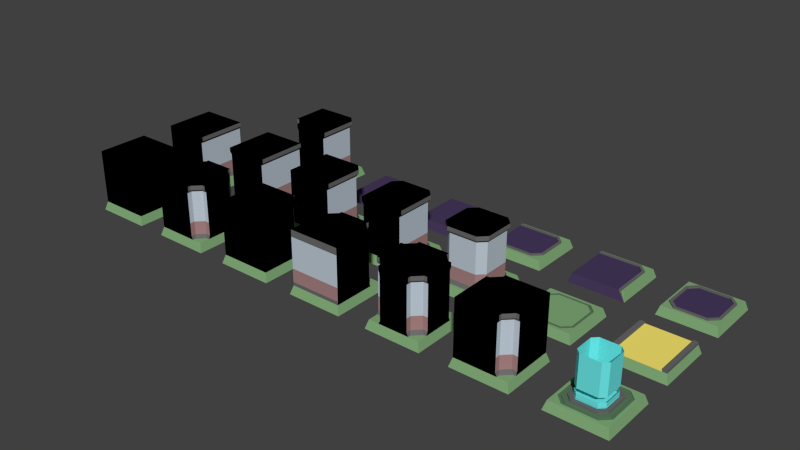 # Source: tiles.blend  (saved by Blender 4.2.66; exported with 4.5.12 LTS)
import bpy
from mathutils import Matrix  # noqa: F401  (used for matrix-valued properties, if any)

bpy.ops.wm.read_factory_settings(use_empty=True)
scene = bpy.context.scene
scene.name = 'Scene'

# ---- collections
col_collection_1 = bpy.data.collections.new('Collection 1'); scene.collection.children.link(col_collection_1)

# ---- materials (node trees are filled in below, after node groups)
mat_floor = bpy.data.materials.new('floor')
mat_floor.alpha_threshold = 0.0
mat_floor.use_transparent_shadow = False
mat_floor.diffuse_color = (0.2262, 0.4109, 0.1913, 1.0)
mat_floor.roughness = 0.5
mat_floor.line_color = (0.0, 0.0, 0.0, 1.0)
mat_floormark = bpy.data.materials.new('floormark')
mat_floormark.alpha_threshold = 0.0
mat_floormark.use_transparent_shadow = False
mat_floormark.diffuse_color = (0.107, 0.1946, 0.1095, 1.0)
mat_floormark.roughness = 0.5
mat_wallgray = bpy.data.materials.new('wallGray')
mat_wallgray.alpha_threshold = 0.0
mat_wallgray.use_transparent_shadow = False
mat_wallgray.diffuse_color = (0.1424, 0.1424, 0.1424, 1.0)
mat_wallgray.roughness = 0.5
mat_teleport = bpy.data.materials.new('Teleport')
mat_teleport.alpha_threshold = 0.0
mat_teleport.use_transparent_shadow = False
mat_teleport.diffuse_color = (0.15, 0.8, 0.8, 1.0)
mat_teleport.roughness = 0.5
mat_teleport.specular_intensity = 0.0
mat_tllight1 = bpy.data.materials.new('TlLight1')
mat_tllight1.alpha_threshold = 0.0
mat_tllight1.use_transparent_shadow = False
mat_tllight1.diffuse_color = (0.15, 0.8, 0.8, 1.0)
mat_tllight1.roughness = 0.5
mat_tllight1.specular_intensity = 0.0
mat_tllight2 = bpy.data.materials.new('TlLight2')
mat_tllight2.alpha_threshold = 0.0
mat_tllight2.use_transparent_shadow = False
mat_tllight2.diffuse_color = (0.15, 0.8, 0.8, 1.0)
mat_tllight2.roughness = 0.5
mat_tllight2.specular_intensity = 0.0
mat_tllight3 = bpy.data.materials.new('TlLight3')
mat_tllight3.alpha_threshold = 0.0
mat_tllight3.use_transparent_shadow = False
mat_tllight3.diffuse_color = (0.15, 0.8, 0.8, 1.0)
mat_tllight3.roughness = 0.5
mat_tllight3.specular_intensity = 0.0
mat_slowgrid = bpy.data.materials.new('slowGrid')
mat_slowgrid.alpha_threshold = 0.0
mat_slowgrid.use_transparent_shadow = False
mat_slowgrid.diffuse_color = (0.0631, 0.04137, 0.1065, 1.0)
mat_slowgrid.roughness = 0.5
mat_tash = bpy.data.materials.new('Tash')
mat_tash.alpha_threshold = 0.0
mat_tash.use_transparent_shadow = False
mat_tash.diffuse_color = (1.0, 0.834, 0.1625, 1.0)
mat_tash.roughness = 0.5
mat_wallpink = bpy.data.materials.new('wallPink')
mat_wallpink.alpha_threshold = 0.0
mat_wallpink.use_transparent_shadow = False
mat_wallpink.diffuse_color = (0.3844, 0.2189, 0.2189, 1.0)
mat_wallpink.roughness = 0.5
mat_wallwhite = bpy.data.materials.new('wallwhite')
mat_wallwhite.alpha_threshold = 0.0
mat_wallwhite.use_transparent_shadow = False
mat_wallwhite.diffuse_color = (0.5128, 0.5852, 0.6619, 1.0)
mat_wallwhite.roughness = 0.5
mat_wallblack = bpy.data.materials.new('wallBlack')
mat_wallblack.alpha_threshold = 0.0
mat_wallblack.use_transparent_shadow = False
mat_wallblack.diffuse_color = (0.0, 0.0, 0.0, 1.0)
mat_wallblack.specular_color = (0.0, 0.0, 0.0)
mat_wallblack.roughness = 0.5
mat_wallblack.specular_intensity = 0.0

# ---- material node trees

# ---- world
world_world = bpy.data.worlds.new('World'); scene.world = world_world
world_world.color = (0.05088, 0.05088, 0.05088)
world_world.use_sun_shadow = False
world_world.sun_shadow_jitter_overblur = 0.0
world_world.cycles.sampling_method = 'MANUAL'
world_world.cycles.sample_map_resolution = 256

# ---- meshes
me_cube_023 = bpy.data.meshes.new('Cube.023')
me_cube_023.from_pydata([(3.3, 3.3, -1.0), (3.3, -3.3, -1.0), (-3.3, -3.3, -1.0), (-3.3, 3.3, -1.0), (-3.0, -3.0, 0.0), (-3.0, 3.0, 0.0), (1.8, 2.7, 0.0), (2.7, 1.8, 0.0), (3.0, 3.0, 0.0), (2.7, -1.8, 0.0), (1.8, -2.7, 0.0), (3.0, -3.0, 0.0), (-2.7, 1.8, 0.0), (-1.8, 2.7, 0.0), (-1.8, -2.7, 0.0), (-2.7, -1.8, 0.0), (-2.43, -1.62, 0.0), (-1.62, -2.43, 0.0), (-1.62, 2.43, 0.0), (-2.43, 1.62, 0.0), (1.62, -2.43, 0.0), (2.43, -1.62, 0.0), (2.43, 1.62, 0.0), (1.62, 2.43, 0.0), (1.8, 2.7, -0.1), (2.7, 1.8, -0.1), (2.7, -1.8, -0.1), (1.8, -2.7, -0.1), (-2.7, 1.8, -0.1), (-1.8, 2.7, -0.1), (-1.8, -2.7, -0.1), (-2.7, -1.8, -0.1), (1.62, -2.43, -0.1), (2.43, 1.62, -0.1), (-2.43, -1.62, -0.1), (1.62, 2.43, -0.1), (-2.43, 1.62, -0.1), (-1.62, -2.43, -0.1), (-1.62, 2.43, -0.1), (2.43, -1.62, -0.1), (1.34, 2.01, 0.0), (1.34, -2.01, 0.0), (-2.01, 1.34, 0.0), (-2.01, -1.34, 0.0), (-1.34, 2.01, 0.0), (-1.34, -2.01, 0.0), (2.01, 1.34, 0.0), (2.01, -1.34, 0.0), (1.34, 2.01, 0.2), (1.34, -2.01, 0.2), (-2.01, 1.34, 0.2), (-2.01, -1.34, 0.2), (-1.34, 2.01, 0.2), (-1.34, -2.01, 0.2), (2.01, 1.34, 0.2), (2.01, -1.34, 0.2), (1.072, 1.608, 0.2), (1.072, -1.608, 0.2), (-1.608, 1.072, 0.2), (-1.608, -1.072, 0.2), (-1.072, 1.608, 0.2), (-1.072, -1.608, 0.2), (1.608, 1.072, 0.2), (1.608, -1.072, 0.2), (1.072, 1.608, 0.3), (1.072, -1.608, 0.3), (-1.608, 1.072, 0.3), (-1.608, -1.072, 0.3), (-1.072, 1.608, 0.3), (-1.072, -1.608, 0.3), (1.608, 1.072, 0.3), (1.608, -1.072, 0.3), (1.072, 1.608, 4.8), (1.072, -1.608, 4.8), (-1.608, 1.072, 4.8), (-1.608, -1.072, 4.8), (-1.072, 1.608, 4.8), (-1.072, -1.608, 4.8), (1.608, 1.072, 4.8), (1.608, -1.072, 4.8), (1.608, -1.072, 1.8), (1.608, -1.072, 3.3), (1.072, -1.608, 3.3), (1.072, -1.608, 1.8), (-1.072, -1.608, 1.8), (-1.072, -1.608, 3.3), (-1.608, -1.072, 3.3), (-1.608, -1.072, 1.8), (-1.072, 1.608, 1.8), (-1.072, 1.608, 3.3), (1.072, 1.608, 3.3), (1.072, 1.608, 1.8), (1.608, 1.072, 3.3), (1.608, 1.072, 1.8), (-1.608, 1.072, 1.8), (-1.608, 1.072, 3.3), (1.072, -1.608, 1.3), (1.072, -1.608, 0.8), (-1.608, -1.072, 1.3), (-1.608, -1.072, 0.8), (1.072, 1.608, 1.3), (1.072, 1.608, 0.8), (1.608, 1.072, 1.3), (1.608, 1.072, 0.8), (1.608, -1.072, 0.8), (1.608, -1.072, 1.3), (-1.072, -1.608, 0.8), (-1.072, -1.608, 1.3), (-1.072, 1.608, 0.8), (-1.072, 1.608, 1.3), (-1.608, 1.072, 0.8), (-1.608, 1.072, 1.3)], [], [(15, 14, 30, 31), (2, 4, 5, 3), (6, 13, 29, 24), (13, 12, 28, 29), (17, 20, 41, 45), (0, 8, 11, 1), (21, 22, 46, 47), (6, 7, 8), (9, 10, 11), (12, 15, 31, 28), (18, 19, 42, 44), (16, 19, 36, 34), (9, 7, 25, 26), (19, 18, 38, 36), (10, 9, 26, 27), (1, 11, 4, 2), (8, 0, 3, 5), (5, 4, 15, 12), (8, 5, 13, 6), (4, 11, 10, 14), (12, 13, 5), (14, 15, 4), (11, 8, 7, 9), (31, 30, 37, 34), (30, 27, 32, 37), (25, 24, 35, 33), (27, 26, 39, 32), (28, 31, 34, 36), (24, 29, 38, 35), (29, 28, 36, 38), (26, 25, 33, 39), (21, 20, 32, 39), (20, 17, 37, 32), (7, 6, 24, 25), (18, 23, 35, 38), (23, 22, 33, 35), (22, 21, 39, 33), (17, 16, 34, 37), (14, 10, 27, 30), (41, 47, 55, 49), (42, 43, 51, 50), (45, 41, 49, 53), (22, 23, 40, 46), (19, 16, 43, 42), (20, 21, 47, 41), (16, 17, 45, 43), (23, 18, 44, 40), (55, 54, 62, 63), (52, 50, 58, 60), (54, 48, 56, 62), (43, 45, 53, 51), (40, 44, 52, 48), (46, 40, 48, 54), (44, 42, 50, 52), (47, 46, 54, 55), (56, 57, 63, 62), (58, 59, 61, 60), (60, 61, 57, 56), (53, 49, 57, 61), (50, 51, 59, 58), (49, 55, 63, 57), (51, 53, 61, 59), (48, 52, 60, 56), (67, 69, 106, 99), (65, 71, 104, 97), (64, 68, 108, 101), (82, 81, 79, 73), (86, 85, 77, 75), (90, 89, 76, 72), (92, 90, 72, 78), (89, 95, 74, 76), (81, 92, 78, 79), (85, 82, 73, 77), (95, 86, 75, 74), (111, 98, 87, 94), (94, 87, 86, 95), (107, 96, 83, 84), (84, 83, 82, 85), (105, 102, 93, 80), (80, 93, 92, 81), (109, 111, 94, 88), (88, 94, 95, 89), (102, 100, 91, 93), (93, 91, 90, 92), (100, 109, 88, 91), (91, 88, 89, 90), (98, 107, 84, 87), (87, 84, 85, 86), (96, 105, 80, 83), (83, 80, 81, 82), (70, 64, 101, 103), (68, 66, 110, 108), (71, 70, 103, 104), (69, 65, 97, 106), (66, 67, 99, 110)])
me_cube_023.polygons.foreach_set('material_index', [1, 0, 1, 1, 1, 0, 1, 0, 0, 1, 1, 1, 1, 1, 1, 0, 0, 0, 0, 0, 0, 0, 0, 1, 1, 1, 1, 1, 1, 1, 1, 1, 1, 1, 1, 1, 1, 1, 1, 2, 2, 2, 1, 1, 1, 1, 1, 2, 2, 2, 2, 2, 2, 2, 2, 3, 3, 3, 2, 2, 2, 2, 2, 4, 4, 4, 6, 6, 6, 6, 6, 6, 6, 6, 4, 5, 4, 5, 4, 5, 4, 5, 4, 5, 4, 5, 4, 5, 4, 5, 4, 4, 4, 4, 4])
me_cube_023.materials.append(mat_floor)
me_cube_023.materials.append(mat_floormark)
me_cube_023.materials.append(mat_wallgray)
me_cube_023.materials.append(mat_teleport)
me_cube_023.materials.append(mat_tllight1)
me_cube_023.materials.append(mat_tllight2)
me_cube_023.materials.append(mat_tllight3)
me_cube_023.use_remesh_preserve_volume = False
me_cube_023.use_remesh_preserve_attributes = False
me_cube_023.use_mirror_vertex_groups = False
me_cube_023.update()
me_cube_022 = bpy.data.meshes.new('Cube.022')
me_cube_022.from_pydata([(3.3, 3.3, -1.0), (3.3, -3.3, -1.0), (-3.3, 3.3, -1.0), (-3.0, 3.0, 0.0), (3.0, 3.0, 0.0), (3.0, -3.0, 0.0), (-3.0, -3.0, 0.0), (-3.3, -3.3, -1.0)], [], [(1, 5, 6, 7), (6, 3, 2, 7), (4, 0, 2, 3), (0, 4, 5, 1), (3, 6, 5, 4)])
me_cube_022.materials.append(mat_slowgrid)
me_cube_022.use_remesh_preserve_volume = False
me_cube_022.use_remesh_preserve_attributes = False
me_cube_022.use_mirror_vertex_groups = False
me_cube_022.update()
me_cube_021 = bpy.data.meshes.new('Cube.021')
me_cube_021.from_pydata([(3.3, 3.3, -1.0), (3.3, -3.3, -1.0), (-3.3, 3.3, -1.0), (-3.0, 3.0, 0.0), (3.0, 3.0, 0.0), (3.0, -3.0, 0.0), (-3.0, -3.0, 0.0), (-3.3, -3.3, -1.0), (3.0, 2.7, 0.0), (3.0, 2.43, 0.0), (3.0, 2.7, 0.15), (3.0, 2.43, 0.15), (2.7, 3.0, 0.0), (2.43, 3.0, 0.0), (2.7, 3.0, 0.15), (2.43, 3.0, 0.15)], [], [(13, 12, 0), (8, 0, 4), (0, 12, 4), (1, 5, 6, 7), (6, 3, 2, 7), (9, 8, 10, 11), (12, 13, 15, 14), (8, 9, 0), (0, 9, 5, 1), (0, 2, 3, 13), (4, 12, 8), (8, 12, 14, 10), (10, 14, 15, 11), (11, 15, 13, 9), (9, 13, 3, 5), (3, 6, 5)])
me_cube_021.polygons.foreach_set('material_index', [2, 0, 0, 1, 1, 2, 2, 2, 1, 1, 0, 2, 2, 2, 1, 1])
me_cube_021.materials.append(mat_floor)
me_cube_021.materials.append(mat_slowgrid)
me_cube_021.materials.append(mat_wallgray)
me_cube_021.use_remesh_preserve_volume = False
me_cube_021.use_remesh_preserve_attributes = False
me_cube_021.use_mirror_vertex_groups = False
me_cube_021.update()
me_cube_020 = bpy.data.meshes.new('Cube.020')
me_cube_020.from_pydata([(3.3, 3.3, -1.0), (3.3, -3.3, -1.0), (-3.3, 3.3, -1.0), (-3.0, 3.0, 0.0), (1.8, 2.7, 0.0), (2.7, 1.8, 0.0), (3.0, 3.0, 0.0), (2.7, -3.0, 0.0), (3.0, -3.0, 0.0), (-3.0, 2.7, 0.0), (-3.0, 2.43, 0.0), (2.43, -3.0, 0.0), (2.43, 1.62, 0.0), (1.62, 2.43, 0.0), (1.8, 2.7, 0.15), (2.7, 1.8, 0.15), (2.7, -3.0, 0.15), (-3.0, 2.7, 0.15), (2.43, 1.62, 0.15), (1.62, 2.43, 0.15), (-3.0, -3.0, 0.0), (-3.0, 2.43, 0.15), (2.43, -3.0, 0.15), (-3.3, -3.3, -1.0)], [], [(4, 9, 17, 14), (0, 6, 8, 1), (4, 5, 6), (7, 5, 15, 16), (6, 0, 2, 3), (6, 3, 9, 4), (8, 6, 5, 7), (15, 14, 19, 18), (14, 17, 21, 19), (16, 15, 18, 22), (5, 4, 14, 15), (10, 13, 19, 21), (13, 12, 18, 19), (12, 11, 22, 18), (10, 11, 12, 13), (11, 10, 20), (7, 16, 22, 11), (10, 21, 17, 9), (3, 2, 9), (9, 2, 10), (8, 7, 1), (7, 11, 1), (20, 10, 2, 23), (20, 23, 1, 11)])
me_cube_020.polygons.foreach_set('material_index', [2, 0, 0, 2, 0, 0, 0, 2, 2, 2, 2, 2, 2, 2, 1, 1, 2, 2, 0, 2, 0, 2, 1, 1])
me_cube_020.materials.append(mat_floor)
me_cube_020.materials.append(mat_slowgrid)
me_cube_020.materials.append(mat_wallgray)
me_cube_020.use_remesh_preserve_volume = False
me_cube_020.use_remesh_preserve_attributes = False
me_cube_020.use_mirror_vertex_groups = False
me_cube_020.update()
me_cube_017 = bpy.data.meshes.new('Cube.017')
me_cube_017.from_pydata([(3.3, 3.3, -1.0), (3.3, -3.3, -1.0), (-3.3, -3.3, -1.0), (-3.3, 3.3, -1.0), (-3.0, -3.0, 0.0), (-3.0, 3.0, 0.0), (1.8, 2.7, 0.0), (2.7, 1.8, 0.0), (3.0, 3.0, 0.0), (2.7, -1.8, 0.0), (1.8, -2.7, 0.0), (3.0, -3.0, 0.0), (-2.7, 1.8, 0.0), (-1.8, 2.7, 0.0), (-1.8, -2.7, 0.0), (-2.7, -1.8, 0.0), (-2.43, -1.62, 0.0), (-1.62, -2.43, 0.0), (-1.62, 2.43, 0.0), (-2.43, 1.62, 0.0), (1.62, -2.43, 0.0), (2.43, -1.62, 0.0), (2.43, 1.62, 0.0), (1.62, 2.43, 0.0), (1.8, 2.7, 0.15), (2.7, 1.8, 0.15), (2.7, -1.8, 0.15), (1.8, -2.7, 0.15), (-2.7, 1.8, 0.15), (-1.8, 2.7, 0.15), (-1.8, -2.7, 0.15), (-2.7, -1.8, 0.15), (1.62, -2.43, 0.15), (2.43, 1.62, 0.15), (-2.43, -1.62, 0.15), (1.62, 2.43, 0.15), (-2.43, 1.62, 0.15), (-1.62, -2.43, 0.15), (-1.62, 2.43, 0.15), (2.43, -1.62, 0.15)], [], [(15, 14, 30, 31), (2, 4, 5, 3), (6, 13, 29, 24), (13, 12, 28, 29), (23, 20, 21, 22), (0, 8, 11, 1), (19, 16, 17, 18), (6, 7, 8), (9, 10, 11), (12, 15, 31, 28), (18, 17, 20, 23), (16, 19, 36, 34), (9, 7, 25, 26), (19, 18, 38, 36), (10, 9, 26, 27), (1, 11, 4, 2), (8, 0, 3, 5), (5, 4, 15, 12), (8, 5, 13, 6), (4, 11, 10, 14), (12, 13, 5), (14, 15, 4), (11, 8, 7, 9), (31, 30, 37, 34), (30, 27, 32, 37), (25, 24, 35, 33), (27, 26, 39, 32), (28, 31, 34, 36), (24, 29, 38, 35), (29, 28, 36, 38), (26, 25, 33, 39), (21, 20, 32, 39), (20, 17, 37, 32), (7, 6, 24, 25), (18, 23, 35, 38), (23, 22, 33, 35), (22, 21, 39, 33), (17, 16, 34, 37), (14, 10, 27, 30)])
me_cube_017.polygons.foreach_set('material_index', [2, 0, 2, 2, 1, 0, 1, 0, 0, 2, 1, 2, 2, 2, 2, 0, 0, 0, 0, 0, 0, 0, 0, 2, 2, 2, 2, 2, 2, 2, 2, 2, 2, 2, 2, 2, 2, 2, 2])
me_cube_017.materials.append(mat_floor)
me_cube_017.materials.append(mat_slowgrid)
me_cube_017.materials.append(mat_wallgray)
me_cube_017.use_remesh_preserve_volume = False
me_cube_017.use_remesh_preserve_attributes = False
me_cube_017.use_mirror_vertex_groups = False
me_cube_017.update()
me_cube_016 = bpy.data.meshes.new('Cube.016')
me_cube_016.from_pydata([(3.3, 3.3, -1.0), (3.3, -3.3, -1.0), (-3.3, -3.3, -1.0), (-3.3, 3.3, -1.0), (-3.0, -3.0, 0.0), (-3.0, 3.0, 0.0), (1.8, 2.7, 0.0), (2.7, 1.8, 0.0), (3.0, 3.0, 0.0), (2.7, -1.8, 0.0), (1.8, -2.7, 0.0), (3.0, -3.0, 0.0), (-3.0, 2.7, 0.0), (-3.0, -2.7, 0.0), (-3.0, -2.43, 0.0), (-3.0, 2.43, 0.0), (1.62, -2.43, 0.0), (2.43, -1.62, 0.0), (2.43, 1.62, 0.0), (1.62, 2.43, 0.0), (1.8, 2.7, 0.15), (2.7, 1.8, 0.15), (2.7, -1.8, 0.15), (1.8, -2.7, 0.15), (-3.0, 2.7, 0.15), (-3.0, -2.7, 0.15), (1.62, -2.43, 0.15), (2.43, 1.62, 0.15), (1.62, 2.43, 0.15), (-3.0, -2.43, 0.15), (-3.0, 2.43, 0.15), (2.43, -1.62, 0.15)], [], [(6, 12, 24, 20), (19, 16, 17, 18), (0, 8, 11, 1), (6, 7, 8), (9, 10, 11), (15, 14, 16, 19), (9, 7, 21, 22), (10, 9, 22, 23), (1, 11, 4, 2), (8, 0, 3, 5), (8, 5, 12, 6), (4, 11, 10, 13), (11, 8, 7, 9), (25, 23, 26, 29), (21, 20, 28, 27), (23, 22, 31, 26), (20, 24, 30, 28), (29, 14, 13, 25), (22, 21, 27, 31), (17, 16, 26, 31), (16, 14, 29, 26), (7, 6, 20, 21), (15, 19, 28, 30), (19, 18, 27, 28), (18, 17, 31, 27), (15, 30, 24, 12), (13, 10, 23, 25), (4, 13, 2), (13, 14, 2), (5, 3, 12), (12, 3, 15), (15, 3, 2, 14)])
me_cube_016.polygons.foreach_set('material_index', [2, 1, 0, 0, 0, 1, 2, 2, 0, 0, 0, 0, 0, 2, 2, 2, 2, 2, 2, 2, 2, 2, 2, 2, 2, 2, 2, 0, 2, 0, 2, 1])
me_cube_016.materials.append(mat_floor)
me_cube_016.materials.append(mat_slowgrid)
me_cube_016.materials.append(mat_wallgray)
me_cube_016.use_remesh_preserve_volume = False
me_cube_016.use_remesh_preserve_attributes = False
me_cube_016.use_mirror_vertex_groups = False
me_cube_016.update()
me_cube_015 = bpy.data.meshes.new('Cube.015')
me_cube_015.from_pydata([(-2.48, 3.0, 0.1), (-3.3, -3.3, -1.0), (-3.0, -3.0, 0.0), (-3.0, 3.0, 0.0), (3.0, 3.0, 0.0), (3.0, -3.0, 0.0), (3.3, 3.3, -1.0), (-3.3, 3.3, -1.0), (3.3, -3.3, -1.0), (2.479, 3.0, 0.0), (-2.48, 3.0, 0.0), (2.479, -3.0, 0.0), (-2.48, -3.0, 0.0), (-2.48, -3.0, 0.1), (2.479, 3.0, 0.1), (2.479, -3.0, 0.1), (2.479, -3.0, 0.3), (2.479, 3.0, 0.3), (-2.48, -3.0, 0.3), (-2.48, 3.0, 0.3), (3.0, -3.0, 0.3), (3.0, 3.0, 0.3), (-3.0, -3.0, 0.3), (-3.0, 3.0, 0.3)], [], [(9, 10, 0, 14), (5, 4, 21, 20), (12, 11, 15, 13), (16, 15, 20), (3, 23, 0, 10), (14, 17, 21), (13, 15, 14, 0), (9, 6, 7, 10), (13, 0, 19, 18), (11, 5, 20, 15), (1, 2, 3, 7), (6, 4, 5, 8), (1, 12, 2), (10, 7, 3), (4, 6, 9), (8, 5, 11), (8, 11, 12, 1), (22, 13, 18), (22, 18, 19, 23), (16, 20, 21, 17), (23, 19, 0), (12, 13, 22, 2), (23, 3, 2, 22), (14, 21, 4, 9), (14, 15, 16, 17)])
me_cube_015.polygons.foreach_set('material_index', [2, 1, 2, 1, 1, 1, 2, 0, 1, 1, 0, 0, 0, 0, 0, 0, 0, 1, 1, 1, 1, 1, 1, 1, 1])
me_cube_015.materials.append(mat_floor)
me_cube_015.materials.append(mat_wallgray)
me_cube_015.materials.append(mat_tash)
me_cube_015.use_remesh_preserve_volume = False
me_cube_015.use_remesh_preserve_attributes = False
me_cube_015.use_mirror_vertex_groups = False
me_cube_015.update()
me_cube_014 = bpy.data.meshes.new('Cube.014')
me_cube_014.from_pydata([(3.3, 3.3, -1.0), (3.3, -3.3, -1.0), (-3.3, -3.3, -1.0), (-3.3, 3.3, -1.0), (-3.0, 3.0, 0.0), (3.0, 3.0, 0.0), (3.0, -1.8, 0.0), (1.8, -3.0, 0.0), (3.0, -3.0, 0.0), (-3.0, 1.8, 0.0), (-1.8, 3.0, 0.0), (-3.0, -3.0, 0.0), (-3.0, -3.0, 5.5), (-1.62, 3.0, 5.5), (-3.0, 1.62, 5.5), (1.62, -3.0, 5.5), (3.0, -1.62, 5.5), (3.0, 3.0, 5.5), (-3.0, -3.0, 0.4), (-1.62, 3.0, 0.4), (3.0, -1.62, 0.4), (-3.0, 1.782, 5.8), (-1.782, 3.0, 5.8), (-3.0, -3.0, 5.8), (1.782, -3.0, 6.3), (-3.0, 1.782, 6.3), (-1.782, 3.0, 6.3), (-3.0, -3.0, 6.3), (2.673, -1.782, 6.3), (-1.62, 3.0, 1.93), (3.0, -1.62, 1.93), (-2.43, 1.62, 5.5), (-1.62, 2.43, 5.5), (-1.782, 2.673, 5.8), (1.62, -2.43, 5.5), (2.43, -1.62, 5.5), (2.7, -1.8, 0.0), (-1.8, 2.7, 0.0), (-2.43, 1.62, 1.93), (-3.0, 1.62, 1.93), (-1.62, 2.43, 1.93), (-1.62, 2.43, 0.4), (1.8, -2.7, 0.0), (-2.7, 1.8, 0.0), (1.62, -3.0, 0.4), (1.62, -2.43, 0.4), (3.0, 3.0, 0.4), (-3.0, 1.62, 0.4), (-2.43, 1.62, 0.4), (2.43, -1.62, 0.4), (1.62, -2.43, 1.93), (1.62, -3.0, 1.93), (2.43, -1.62, 1.93), (-3.0, -3.0, 1.93), (3.0, 3.0, 1.93), (3.0, 3.0, 6.3), (3.0, 3.0, 5.8), (-2.673, 1.782, 5.8), (1.782, -3.0, 5.8), (1.782, -2.673, 5.8), (3.0, -1.782, 5.8), (2.673, -1.782, 5.8), (-2.673, 1.782, 6.3), (1.782, -2.673, 6.3), (-1.782, 2.673, 6.3), (3.0, -1.782, 6.3)], [], [(32, 31, 57, 33), (36, 42, 8), (38, 40, 41, 48), (43, 48, 41, 37), (43, 37, 4), (36, 49, 45, 42), (52, 50, 45, 49), (33, 57, 62, 64), (34, 35, 61, 59), (64, 62, 63, 28), (12, 14, 39, 53), (21, 23, 27, 25), (59, 61, 28, 63), (35, 34, 50, 52), (31, 32, 40, 38), (11, 7, 44, 18), (51, 53, 18, 44), (54, 30, 20, 46), (60, 56, 55, 65), (12, 15, 58, 23), (23, 58, 24, 27), (64, 28, 65, 26), (15, 12, 53, 51), (7, 42, 45, 44), (44, 45, 50, 51), (51, 50, 34, 15), (15, 34, 59, 58), (58, 59, 63, 24), (36, 6, 20, 49), (49, 20, 30, 52), (52, 30, 16, 35), (35, 16, 60, 61), (61, 60, 65, 28), (64, 26, 22, 33), (33, 22, 13, 32), (32, 13, 29, 40), (40, 29, 19, 41), (41, 19, 10, 37), (43, 9, 47, 48), (48, 47, 39, 38), (38, 39, 14, 31), (31, 14, 21, 57), (57, 21, 25, 62), (2, 11, 9, 3), (14, 12, 23, 21), (37, 10, 4), (43, 4, 9), (42, 7, 8), (36, 8, 6), (8, 7, 1), (53, 39, 47, 18), (2, 1, 7, 11), (8, 1, 6), (65, 55, 26), (4, 10, 3), (3, 10, 5, 0), (4, 3, 9), (11, 18, 47, 9), (27, 24, 25), (63, 62, 25, 24), (5, 46, 20, 6), (16, 17, 56, 60), (17, 13, 22, 56), (19, 46, 5, 10), (29, 54, 46, 19), (56, 22, 26, 55), (17, 16, 30, 54), (13, 17, 54, 29), (1, 0, 5, 6)])
me_cube_014.polygons.foreach_set('material_index', [2, 0, 3, 2, 0, 2, 3, 2, 2, 5, 5, 5, 2, 4, 4, 5, 5, 5, 5, 5, 5, 5, 5, 2, 3, 4, 2, 2, 2, 3, 4, 2, 2, 2, 2, 4, 3, 2, 2, 3, 4, 2, 2, 0, 5, 0, 0, 0, 0, 0, 5, 0, 0, 5, 0, 0, 0, 5, 5, 5, 5, 5, 5, 5, 5, 5, 5, 5, 0])
me_cube_014.materials.append(mat_floor)
me_cube_014.materials.append(mat_floormark)
me_cube_014.materials.append(mat_wallgray)
me_cube_014.materials.append(mat_wallpink)
me_cube_014.materials.append(mat_wallwhite)
me_cube_014.materials.append(mat_wallblack)
me_cube_014.use_remesh_preserve_volume = False
me_cube_014.use_remesh_preserve_attributes = False
me_cube_014.use_mirror_vertex_groups = False
me_cube_014.update()
me_cube_013 = bpy.data.meshes.new('Cube.013')
me_cube_013.from_pydata([(3.3, 3.3, -1.0), (3.3, -3.3, -1.0), (-3.3, -3.3, -1.0), (-3.3, 3.3, -1.0), (-3.0, 3.0, 0.0), (1.8, 3.0, 0.0), (3.0, 1.8, 0.0), (3.0, 3.0, 0.0), (3.0, -1.8, 0.0), (1.8, -3.0, 0.0), (3.0, -3.0, 0.0), (-3.0, 1.8, 0.0), (-1.8, 3.0, 0.0), (-3.0, -3.0, 0.0), (-3.0, -3.0, 5.5), (-1.62, 3.0, 5.5), (-3.0, 1.62, 5.5), (1.62, -3.0, 5.5), (3.0, -1.62, 5.5), (3.0, 1.62, 5.5), (1.62, 3.0, 5.5), (1.62, 3.0, 0.4), (-3.0, -3.0, 0.4), (-1.62, 3.0, 0.4), (3.0, -1.62, 0.4), (-3.0, 1.782, 5.8), (-1.782, 3.0, 5.8), (-3.0, -3.0, 5.8), (2.673, 1.782, 5.8), (1.782, 3.0, 6.3), (1.782, -3.0, 6.3), (-3.0, 1.782, 6.3), (-1.782, 3.0, 6.3), (-3.0, -3.0, 6.3), (2.673, 1.782, 6.3), (2.673, -1.782, 6.3), (-1.62, 3.0, 1.93), (3.0, -1.62, 1.93), (1.62, 3.0, 1.93), (1.782, 3.0, 5.8), (1.782, 2.673, 5.8), (1.62, 2.43, 5.5), (-2.43, 1.62, 5.5), (-1.62, 2.43, 5.5), (-1.782, 2.673, 5.8), (1.62, -2.43, 5.5), (2.43, 1.62, 5.5), (2.43, -1.62, 5.5), (2.7, 1.8, 0.0), (2.7, -1.8, 0.0), (1.8, 2.7, 0.0), (-1.8, 2.7, 0.0), (-2.43, 1.62, 1.93), (-3.0, 1.62, 1.93), (-1.62, 2.43, 1.93), (-1.62, 2.43, 0.4), (1.8, -2.7, 0.0), (-2.7, 1.8, 0.0), (1.62, -3.0, 0.4), (1.62, -2.43, 0.4), (3.0, 1.62, 0.4), (2.43, 1.62, 0.4), (-3.0, 1.62, 0.4), (-2.43, 1.62, 0.4), (1.62, 2.43, 0.4), (2.43, -1.62, 0.4), (1.62, -2.43, 1.93), (1.62, -3.0, 1.93), (2.43, -1.62, 1.93), (-3.0, -3.0, 1.93), (1.62, 2.43, 1.93), (2.43, 1.62, 1.93), (3.0, 1.62, 1.93), (3.0, 1.782, 6.3), (3.0, 1.782, 5.8), (-2.673, 1.782, 5.8), (1.782, 2.673, 6.3), (1.782, -3.0, 5.8), (1.782, -2.673, 5.8), (3.0, -1.782, 5.8), (2.673, -1.782, 5.8), (-2.673, 1.782, 6.3), (1.782, -2.673, 6.3), (-1.782, 2.673, 6.3), (3.0, -1.782, 6.3)], [], [(43, 42, 75, 44), (50, 48, 7), (49, 56, 10), (52, 54, 55, 63), (57, 63, 55, 51), (57, 51, 4), (49, 65, 59, 56), (68, 66, 59, 65), (70, 71, 61, 64), (48, 50, 64, 61), (44, 75, 81, 83), (28, 40, 76, 34), (46, 41, 40, 28), (45, 47, 80, 78), (83, 81, 82, 35), (14, 16, 53, 69), (25, 27, 33, 31), (78, 80, 35, 82), (41, 46, 71, 70), (47, 45, 66, 68), (42, 43, 54, 52), (6, 60, 24, 8), (13, 9, 58, 22), (18, 19, 74, 79), (20, 15, 26, 39), (23, 21, 5, 12), (67, 69, 22, 58), (36, 38, 21, 23), (72, 37, 24, 60), (79, 74, 73, 84), (14, 17, 77, 27), (27, 77, 30, 33), (39, 26, 32, 29), (19, 18, 37, 72), (15, 20, 38, 36), (17, 14, 69, 67), (9, 56, 59, 58), (58, 59, 66, 67), (67, 66, 45, 17), (17, 45, 78, 77), (77, 78, 82, 30), (49, 8, 24, 65), (65, 24, 37, 68), (68, 37, 18, 47), (47, 18, 79, 80), (80, 79, 84, 35), (6, 48, 61, 60), (60, 61, 71, 72), (72, 71, 46, 19), (19, 46, 28, 74), (74, 28, 34, 73), (50, 5, 21, 64), (64, 21, 38, 70), (70, 38, 20, 41), (41, 20, 39, 40), (40, 39, 29, 76), (83, 32, 26, 44), (44, 26, 15, 43), (43, 15, 36, 54), (54, 36, 23, 55), (55, 23, 12, 51), (57, 11, 62, 63), (63, 62, 53, 52), (52, 53, 16, 42), (42, 16, 25, 75), (75, 25, 31, 81), (2, 13, 11, 3), (16, 14, 27, 25), (84, 73, 34, 35), (83, 76, 29, 32), (50, 7, 5), (48, 6, 7), (51, 12, 4), (57, 4, 11), (56, 9, 10), (49, 10, 8), (10, 9, 1), (69, 53, 62, 22), (2, 1, 9, 13), (10, 1, 8), (7, 6, 0), (1, 0, 6, 8), (7, 0, 5), (4, 12, 3), (3, 12, 5, 0), (4, 3, 11), (13, 22, 62, 11), (33, 30, 31), (82, 81, 31, 30), (35, 34, 76, 83)])
me_cube_013.polygons.foreach_set('material_index', [2, 0, 0, 3, 2, 0, 2, 3, 3, 2, 2, 2, 2, 2, 5, 5, 5, 2, 4, 4, 4, 5, 5, 5, 5, 5, 5, 5, 5, 5, 5, 5, 5, 5, 5, 5, 2, 3, 4, 2, 2, 2, 3, 4, 2, 2, 2, 3, 4, 2, 2, 2, 3, 4, 2, 2, 2, 2, 4, 3, 2, 2, 3, 4, 2, 2, 0, 5, 5, 5, 0, 0, 0, 0, 0, 0, 0, 5, 0, 0, 0, 0, 0, 0, 0, 0, 5, 5, 5, 5])
me_cube_013.materials.append(mat_floor)
me_cube_013.materials.append(mat_floormark)
me_cube_013.materials.append(mat_wallgray)
me_cube_013.materials.append(mat_wallpink)
me_cube_013.materials.append(mat_wallwhite)
me_cube_013.materials.append(mat_wallblack)
me_cube_013.use_remesh_preserve_volume = False
me_cube_013.use_remesh_preserve_attributes = False
me_cube_013.use_mirror_vertex_groups = False
me_cube_013.update()
me_cube_012 = bpy.data.meshes.new('Cube.012')
me_cube_012.from_pydata([(3.3, 3.3, -1.0), (3.3, -3.3, -1.0), (-3.3, -3.3, -1.0), (-3.3, 3.3, -1.0), (-3.0, -3.0, 0.0), (-3.0, 3.0, 0.0), (1.8, 3.0, 0.0), (3.0, 1.8, 0.0), (3.0, 3.0, 0.0), (3.0, -1.8, 0.0), (1.8, -3.0, 0.0), (3.0, -3.0, 0.0), (-3.0, 1.8, 0.0), (-1.8, 3.0, 0.0), (-1.8, -3.0, 0.0), (-3.0, -1.8, 0.0), (-3.0, -1.62, 5.5), (-1.62, -3.0, 5.5), (-1.62, 3.0, 5.5), (-3.0, 1.62, 5.5), (1.62, -3.0, 5.5), (3.0, -1.62, 5.5), (3.0, 1.62, 5.5), (1.62, 3.0, 5.5), (-3.0, -1.62, 0.4), (1.62, 3.0, 0.4), (-1.62, -3.0, 0.4), (-1.62, 3.0, 0.4), (3.0, -1.62, 0.4), (-3.0, 1.782, 5.8), (-1.782, 3.0, 5.8), (-1.782, -3.0, 5.8), (2.673, 1.782, 5.8), (1.782, 3.0, 6.3), (1.782, -3.0, 6.3), (-3.0, 1.782, 6.3), (-3.0, -1.782, 6.3), (-1.782, 3.0, 6.3), (-1.782, -3.0, 6.3), (2.673, 1.782, 6.3), (2.673, -1.782, 6.3), (-1.62, 3.0, 1.93), (3.0, -1.62, 1.93), (1.62, 3.0, 1.93), (-2.43, -1.62, 1.93), (-3.0, -1.62, 1.93), (-2.43, -1.62, 5.5), (1.782, 3.0, 5.8), (1.782, 2.673, 5.8), (1.62, 2.43, 5.5), (-2.43, 1.62, 5.5), (-1.62, 2.43, 5.5), (-1.782, 2.673, 5.8), (1.62, -2.43, 5.5), (-1.62, -2.43, 5.5), (2.43, 1.62, 5.5), (2.43, -1.62, 5.5), (2.7, 1.8, 0.0), (2.7, -1.8, 0.0), (1.8, 2.7, 0.0), (-1.8, 2.7, 0.0), (-2.43, 1.62, 1.93), (-3.0, 1.62, 1.93), (-1.62, 2.43, 1.93), (-1.62, 2.43, 0.4), (1.8, -2.7, 0.0), (-1.8, -2.7, 0.0), (-2.7, 1.8, 0.0), (-2.7, -1.8, 0.0), (1.62, -3.0, 0.4), (1.62, -2.43, 0.4), (3.0, 1.62, 0.4), (2.43, 1.62, 0.4), (-2.43, -1.62, 0.4), (-3.0, 1.62, 0.4), (-2.43, 1.62, 0.4), (-1.62, -2.43, 0.4), (1.62, 2.43, 0.4), (2.43, -1.62, 0.4), (1.62, -2.43, 1.93), (1.62, -3.0, 1.93), (2.43, -1.62, 1.93), (-1.62, -3.0, 1.93), (-1.62, -2.43, 1.93), (1.62, 2.43, 1.93), (2.43, 1.62, 1.93), (3.0, 1.62, 1.93), (3.0, 1.782, 6.3), (3.0, 1.782, 5.8), (-2.673, 1.782, 5.8), (-3.0, -1.782, 5.8), (-2.673, -1.782, 5.8), (1.782, 2.673, 6.3), (1.782, -3.0, 5.8), (1.782, -2.673, 5.8), (-1.782, -2.673, 5.8), (3.0, -1.782, 5.8), (2.673, -1.782, 5.8), (-2.673, 1.782, 6.3), (-2.673, -1.782, 6.3), (1.782, -2.673, 6.3), (-1.782, -2.673, 6.3), (-1.782, 2.673, 6.3), (3.0, -1.782, 6.3)], [], [(76, 73, 68, 66), (51, 50, 89, 52), (59, 57, 8), (58, 65, 11), (61, 63, 64, 75), (67, 75, 64, 60), (67, 60, 5), (66, 68, 4), (58, 78, 70, 65), (81, 79, 70, 78), (84, 85, 72, 77), (83, 44, 73, 76), (57, 59, 77, 72), (73, 24, 15, 68), (52, 89, 98, 102), (32, 48, 92, 39), (44, 45, 24, 73), (55, 49, 48, 32), (46, 16, 45, 44), (53, 56, 97, 94), (46, 54, 95, 91), (92, 100, 40, 39), (98, 99, 101, 102), (102, 101, 100, 92), (91, 90, 16, 46), (99, 36, 90, 91), (94, 97, 40, 100), (91, 95, 101, 99), (26, 76, 66, 14), (54, 46, 44, 83), (82, 83, 76, 26), (49, 55, 85, 84), (17, 54, 83, 82), (31, 95, 54, 17), (56, 53, 79, 81), (50, 51, 63, 61), (38, 101, 95, 31), (7, 71, 28, 9), (14, 10, 69, 26), (21, 22, 88, 96), (23, 18, 30, 47), (45, 62, 74, 24), (27, 25, 6, 13), (15, 24, 74, 12), (80, 82, 26, 69), (41, 43, 25, 27), (86, 42, 28, 71), (96, 88, 87, 103), (17, 20, 93, 31), (19, 16, 90, 29), (31, 93, 34, 38), (29, 90, 36, 35), (47, 30, 37, 33), (22, 21, 42, 86), (18, 23, 43, 41), (20, 17, 82, 80), (16, 19, 62, 45), (10, 65, 70, 69), (69, 70, 79, 80), (80, 79, 53, 20), (20, 53, 94, 93), (93, 94, 100, 34), (58, 9, 28, 78), (78, 28, 42, 81), (81, 42, 21, 56), (56, 21, 96, 97), (97, 96, 103, 40), (7, 57, 72, 71), (71, 72, 85, 86), (86, 85, 55, 22), (22, 55, 32, 88), (88, 32, 39, 87), (59, 6, 25, 77), (77, 25, 43, 84), (84, 43, 23, 49), (49, 23, 47, 48), (48, 47, 33, 92), (102, 37, 30, 52), (52, 30, 18, 51), (51, 18, 41, 63), (63, 41, 27, 64), (64, 27, 13, 60), (67, 12, 74, 75), (75, 74, 62, 61), (61, 62, 19, 50), (50, 19, 29, 89), (89, 29, 35, 98), (99, 98, 35, 36), (101, 38, 34, 100), (103, 87, 39, 40), (102, 92, 33, 37), (59, 8, 6), (57, 7, 8), (60, 13, 5), (67, 5, 12), (68, 15, 4), (66, 4, 14), (65, 10, 11), (58, 11, 9), (11, 10, 1), (4, 2, 14), (2, 1, 10, 14), (11, 1, 9), (8, 7, 0), (1, 0, 7, 9), (8, 0, 6), (5, 13, 3), (3, 13, 6, 0), (5, 3, 12), (4, 15, 2), (2, 15, 12, 3)])
me_cube_012.polygons.foreach_set('material_index', [2, 2, 0, 0, 3, 2, 0, 0, 2, 3, 3, 3, 2, 2, 2, 2, 3, 2, 4, 2, 2, 5, 5, 5, 2, 2, 2, 2, 2, 4, 3, 4, 4, 2, 4, 4, 2, 5, 5, 5, 5, 5, 5, 5, 5, 5, 5, 5, 5, 5, 5, 5, 5, 5, 5, 5, 5, 2, 3, 4, 2, 2, 2, 3, 4, 2, 2, 2, 3, 4, 2, 2, 2, 3, 4, 2, 2, 2, 2, 4, 3, 2, 2, 3, 4, 2, 2, 5, 5, 5, 5, 0, 0, 0, 0, 0, 0, 0, 0, 0, 0, 0, 0, 0, 0, 0, 0, 0, 0, 0, 0])
me_cube_012.materials.append(mat_floor)
me_cube_012.materials.append(mat_floormark)
me_cube_012.materials.append(mat_wallgray)
me_cube_012.materials.append(mat_wallpink)
me_cube_012.materials.append(mat_wallwhite)
me_cube_012.materials.append(mat_wallblack)
me_cube_012.use_remesh_preserve_volume = False
me_cube_012.use_remesh_preserve_attributes = False
me_cube_012.use_mirror_vertex_groups = False
me_cube_012.update()
me_cube_011 = bpy.data.meshes.new('Cube.011')
me_cube_011.from_pydata([(3.3, 3.3, -1.0), (3.3, -3.3, -1.0), (-3.3, -3.3, -1.0), (-3.3, 3.3, -1.0), (1.62, 3.0, 5.5), (-3.0, 3.0, 0.0), (1.8, 2.7, 0.0), (2.7, 1.8, 0.0), (3.0, 3.0, 0.0), (3.0, -3.0, 0.0), (1.782, 3.0, 5.8), (-2.7, 1.8, 0.0), (-1.8, 2.7, 0.0), (-3.0, -3.0, 0.0), (-3.0, -3.0, 5.5), (-1.62, 2.43, 5.5), (-2.43, 1.62, 5.5), (3.0, -3.0, 5.5), (2.43, 1.62, 5.5), (1.62, 2.43, 5.5), (2.43, 1.62, 0.4), (-3.0, -3.0, 0.4), (1.62, 2.43, 0.4), (-2.43, 1.62, 0.4), (-1.62, 2.43, 0.4), (3.0, -3.0, 0.4), (1.782, 2.673, 5.8), (-2.673, 1.782, 5.8), (-3.0, -3.0, 5.8), (-1.782, 2.673, 5.8), (2.673, 1.782, 5.8), (3.0, -3.0, 5.8), (1.782, 2.673, 6.3), (-2.673, 1.782, 6.3), (-3.0, -3.0, 6.3), (-1.782, 2.673, 6.3), (2.673, 1.782, 6.3), (3.0, -3.0, 6.3), (-3.0, -3.0, 1.93), (-2.43, 1.62, 1.93), (-1.62, 2.43, 1.93), (3.0, -3.0, 1.93), (1.62, 2.43, 1.93), (2.43, 1.62, 1.93), (-1.62, 3.0, 5.5), (-1.782, 3.0, 5.8), (1.8, 3.0, 0.0), (-1.8, 3.0, 0.0), (-1.62, 3.0, 1.93), (-1.62, 3.0, 0.4), (1.62, 3.0, 0.4), (1.62, 3.0, 1.93), (1.782, 3.0, 6.3), (-1.782, 3.0, 6.3), (3.0, 1.8, 0.0), (3.0, 1.62, 5.5), (3.0, 1.62, 0.4), (3.0, 1.782, 5.8), (3.0, 1.782, 6.3), (3.0, 1.62, 1.93), (-3.0, 1.8, 0.0), (-3.0, 1.62, 5.5), (-3.0, 1.62, 0.4), (-3.0, 1.782, 5.8), (-3.0, 1.782, 6.3), (-3.0, 1.62, 1.93)], [], [(6, 12, 47, 46), (12, 47, 5), (26, 19, 4, 10), (5, 47, 3), (15, 16, 27, 29), (6, 7, 8), (15, 29, 45, 44), (24, 40, 48, 49), (22, 6, 46, 50), (39, 40, 24, 23), (11, 23, 24, 12), (42, 22, 50, 51), (47, 46, 0, 3), (6, 8, 46), (8, 0, 46), (11, 12, 5), (7, 20, 56, 54), (19, 42, 51, 4), (32, 26, 10, 52), (42, 43, 20, 22), (29, 35, 53, 45), (7, 6, 22, 20), (44, 4, 51, 48), (29, 27, 33, 35), (30, 26, 32, 36), (18, 19, 26, 30), (10, 45, 53, 52), (48, 51, 50, 49), (12, 24, 49, 47), (49, 50, 46, 47), (19, 18, 43, 42), (35, 32, 52, 53), (16, 15, 40, 39), (4, 44, 45, 10), (40, 15, 44, 48), (2, 1, 9, 13), (13, 9, 25, 21), (21, 25, 41, 38), (38, 41, 17, 14), (14, 17, 31, 28), (28, 31, 37, 34), (34, 37, 36, 33), (33, 36, 32, 35), (18, 30, 57, 55), (30, 36, 58, 57), (43, 18, 55, 59), (20, 43, 59, 56), (16, 39, 65, 61), (27, 16, 61, 63), (23, 11, 60, 62), (33, 27, 63, 64), (39, 23, 62, 65), (9, 54, 56, 25), (25, 56, 59, 41), (41, 59, 55, 17), (17, 55, 57, 31), (31, 57, 58, 37), (34, 64, 63, 28), (28, 63, 61, 14), (14, 61, 65, 38), (38, 65, 62, 21), (21, 62, 60, 13), (33, 64, 34), (37, 58, 36), (7, 54, 8), (9, 1, 54), (1, 0, 8, 54), (13, 60, 2), (11, 5, 60), (2, 60, 5, 3)])
me_cube_011.polygons.foreach_set('material_index', [0, 0, 1, 0, 1, 0, 1, 2, 1, 2, 1, 2, 0, 0, 0, 0, 1, 3, 1, 2, 1, 1, 4, 1, 1, 1, 4, 4, 1, 4, 3, 4, 3, 4, 3, 0, 1, 2, 3, 1, 1, 4, 4, 1, 1, 3, 2, 3, 1, 1, 1, 2, 4, 4, 4, 4, 4, 4, 4, 4, 4, 4, 4, 4, 0, 0, 0, 0, 0, 0])
me_cube_011.materials.append(mat_floor)
me_cube_011.materials.append(mat_wallgray)
me_cube_011.materials.append(mat_wallpink)
me_cube_011.materials.append(mat_wallwhite)
me_cube_011.materials.append(mat_wallblack)
me_cube_011.use_remesh_preserve_volume = False
me_cube_011.use_remesh_preserve_attributes = False
me_cube_011.use_mirror_vertex_groups = False
me_cube_011.update()
me_cube_009 = bpy.data.meshes.new('Cube.009')
me_cube_009.from_pydata([(3.3, 3.3, -1.0), (3.3, -3.3, -1.0), (-3.3, -3.3, -1.0), (-3.3, 3.3, -1.0), (-3.0, 3.0, 0.0), (1.8, 3.0, 0.0), (3.0, 1.8, 0.0), (3.0, 3.0, 0.0), (3.0, -3.0, 0.0), (-3.0, -3.0, 0.0), (-3.0, -3.0, 5.5), (1.62, 2.73, 5.5), (2.73, 1.62, 0.4), (-3.0, -3.0, 0.4), (-3.0, -3.0, 5.8), (2.673, 1.782, 5.8), (1.782, 2.73, 6.3), (-3.0, -3.0, 6.3), (2.673, 1.782, 6.3), (-3.0, -3.0, 1.93), (2.73, 1.62, 1.93), (1.782, 2.73, 5.8), (1.782, 2.673, 5.8), (1.62, 2.43, 5.5), (-3.0, 2.73, 5.5), (-3.0, 2.73, 5.8), (1.8, 2.7, 0.0), (-3.0, 2.73, 1.93), (-3.0, 2.73, 0.4), (1.62, 2.73, 0.4), (1.62, 2.43, 0.4), (1.62, 2.73, 1.93), (1.62, 2.43, 1.93), (1.782, 2.673, 6.3), (-3.0, 2.73, 6.3), (2.73, 1.62, 5.5), (2.43, 1.62, 5.5), (2.73, -3.0, 5.5), (2.7, 1.8, 0.0), (2.43, 1.62, 0.4), (2.73, -3.0, 0.4), (2.73, -3.0, 1.93), (2.43, 1.62, 1.93), (2.73, 1.782, 6.3), (2.73, 1.782, 5.8), (2.73, -3.0, 5.8), (2.73, -3.0, 6.3)], [], [(1, 0, 6, 8), (6, 7, 5), (3, 4, 5, 0), (32, 42, 39, 30), (38, 26, 30, 39), (15, 22, 33, 18), (36, 23, 22, 15), (23, 36, 42, 32), (46, 17, 14, 45), (45, 14, 10, 37), (37, 10, 19, 41), (40, 13, 9, 8), (8, 9, 2, 1), (41, 19, 13, 40), (6, 12, 40, 8), (37, 35, 44, 45), (11, 24, 25, 21), (28, 29, 5, 4), (27, 31, 29, 28), (20, 41, 40, 12), (45, 44, 43, 46), (21, 25, 34, 16), (35, 37, 41, 20), (24, 11, 31, 27), (18, 43, 44, 15), (15, 44, 35, 36), (36, 35, 20, 42), (42, 20, 12, 39), (39, 12, 6, 38), (16, 33, 22, 21), (21, 22, 23, 11), (11, 23, 32, 31), (31, 32, 30, 29), (29, 30, 26, 5), (3, 2, 9, 4), (4, 9, 13, 28), (28, 13, 19, 27), (27, 19, 10, 24), (24, 10, 14, 25), (25, 14, 17, 34), (34, 17, 33, 16), (43, 18, 17, 46), (18, 33, 17), (6, 0, 7), (26, 38, 6, 5), (5, 7, 0)])
me_cube_009.polygons.foreach_set('material_index', [0, 0, 0, 2, 1, 1, 1, 3, 4, 4, 4, 4, 0, 4, 4, 4, 4, 4, 4, 4, 4, 4, 4, 4, 1, 1, 3, 2, 1, 1, 1, 3, 2, 1, 0, 4, 4, 4, 4, 4, 4, 4, 4, 0, 0, 0])
me_cube_009.materials.append(mat_floor)
me_cube_009.materials.append(mat_wallgray)
me_cube_009.materials.append(mat_wallpink)
me_cube_009.materials.append(mat_wallwhite)
me_cube_009.materials.append(mat_wallblack)
me_cube_009.use_remesh_preserve_volume = False
me_cube_009.use_remesh_preserve_attributes = False
me_cube_009.use_mirror_vertex_groups = False
me_cube_009.update()
me_cube_007 = bpy.data.meshes.new('Cube.007')
me_cube_007.from_pydata([(3.3, 3.3, -1.0), (3.3, -3.3, -1.0), (-3.3, -3.3, -1.0), (-3.3, 3.3, -1.0), (3.0, 3.0, 0.0), (3.0, -3.0, 0.0), (-3.0, 3.0, 0.0), (-3.0, -3.0, 0.0), (-3.0, 3.0, 6.3), (-3.0, -3.0, 6.3), (3.0, 3.0, 6.3), (3.0, -3.0, 6.3)], [], [(0, 4, 5, 1), (10, 4, 6, 8), (5, 4, 10, 11), (6, 7, 9, 8), (7, 5, 11, 9), (9, 11, 10, 8), (2, 7, 6, 3), (6, 4, 0, 3), (2, 1, 5, 7)])
me_cube_007.polygons.foreach_set('material_index', [0, 5, 5, 5, 5, 5, 0, 0, 0])
me_cube_007.materials.append(mat_floor)
me_cube_007.materials.append(mat_floormark)
me_cube_007.materials.append(mat_wallgray)
me_cube_007.materials.append(mat_wallpink)
me_cube_007.materials.append(mat_wallwhite)
me_cube_007.materials.append(mat_wallblack)
me_cube_007.use_remesh_preserve_volume = False
me_cube_007.use_remesh_preserve_attributes = False
me_cube_007.use_mirror_vertex_groups = False
me_cube_007.update()
me_cube_005 = bpy.data.meshes.new('Cube.005')
me_cube_005.from_pydata([(3.3, 3.3, -1.0), (3.3, -3.3, -1.0), (-3.3, -3.3, -1.0), (-3.3, 3.3, -1.0), (2.7, 3.0, 0.0), (3.0, 3.0, 0.0), (2.7, -3.0, 0.0), (3.0, -3.0, 0.0), (-3.0, 3.0, 0.0), (-3.0, -3.0, 0.0), (-3.0, -3.0, 5.5), (-3.0, 3.0, 5.5), (2.43, -3.0, 5.5), (2.43, 3.0, 5.5), (2.43, 3.0, 0.4), (-3.0, -3.0, 0.4), (-3.0, 3.0, 0.4), (2.43, -3.0, 0.4), (-3.0, 3.0, 5.8), (-3.0, -3.0, 5.8), (2.673, 3.0, 5.8), (2.673, -3.0, 5.8), (-3.0, 3.0, 6.3), (-3.0, -3.0, 6.3), (2.673, 3.0, 6.3), (2.673, -3.0, 6.3), (-3.0, -3.0, 1.93), (-3.0, 3.0, 1.93), (2.43, -3.0, 1.93), (2.43, 3.0, 1.93)], [], [(4, 14, 17, 6), (12, 13, 20, 21), (0, 5, 7, 1), (26, 27, 16, 15), (7, 6, 1), (7, 5, 4, 6), (9, 15, 16, 8), (29, 28, 17, 14), (21, 20, 24, 25), (8, 4, 0, 3), (16, 14, 4, 8), (27, 29, 14, 16), (11, 10, 19, 18), (18, 19, 23, 22), (11, 13, 29, 27), (13, 12, 28, 29), (18, 20, 13, 11), (22, 24, 20, 18), (10, 11, 27, 26), (2, 1, 6, 9), (9, 6, 17, 15), (15, 17, 28, 26), (26, 28, 12, 10), (10, 12, 21, 19), (19, 21, 25, 23), (23, 25, 24, 22), (5, 0, 4), (2, 9, 8, 3)])
me_cube_005.polygons.foreach_set('material_index', [2, 2, 0, 5, 0, 0, 5, 3, 2, 0, 5, 5, 5, 5, 5, 4, 5, 5, 5, 0, 5, 5, 5, 5, 5, 5, 0, 0])
me_cube_005.materials.append(mat_floor)
me_cube_005.materials.append(mat_floormark)
me_cube_005.materials.append(mat_wallgray)
me_cube_005.materials.append(mat_wallpink)
me_cube_005.materials.append(mat_wallwhite)
me_cube_005.materials.append(mat_wallblack)
me_cube_005.use_remesh_preserve_volume = False
me_cube_005.use_remesh_preserve_attributes = False
me_cube_005.use_mirror_vertex_groups = False
me_cube_005.update()
me_cube_004 = bpy.data.meshes.new('Cube.004')
me_cube_004.from_pydata([(3.3, 3.3, -1.0), (3.3, -3.3, -1.0), (-3.3, -3.3, -1.0), (-3.3, 3.3, -1.0), (-3.0, -3.0, 0.0), (-3.0, 3.0, 0.0), (2.7, 3.0, 0.0), (3.0, 3.0, 0.0), (2.7, -3.0, 0.0), (3.0, -3.0, 0.0), (-2.7, 3.0, 0.0), (-2.7, -3.0, 0.0), (-2.43, -3.0, 5.5), (-2.43, 3.0, 5.5), (2.43, -3.0, 5.5), (2.43, 3.0, 5.5), (2.43, 3.0, 0.4), (-2.43, -3.0, 0.4), (-2.43, 3.0, 0.4), (2.43, -3.0, 0.4), (-2.673, 3.0, 5.8), (-2.673, -3.0, 5.8), (2.673, 3.0, 5.8), (2.673, -3.0, 5.8), (-2.673, 3.0, 6.3), (-2.673, -3.0, 6.3), (2.673, 3.0, 6.3), (2.673, -3.0, 6.3), (-2.43, -3.0, 1.93), (-2.43, 3.0, 1.93), (2.43, -3.0, 1.93), (2.43, 3.0, 1.93)], [], [(6, 16, 19, 8), (2, 4, 5, 3), (14, 15, 22, 23), (0, 7, 9, 1), (28, 29, 18, 17), (9, 8, 1), (5, 4, 11, 10), (9, 7, 6, 8), (11, 17, 18, 10), (31, 30, 19, 16), (23, 22, 26, 27), (10, 6, 0, 3), (18, 16, 6, 10), (29, 31, 16, 18), (13, 12, 21, 20), (20, 21, 25, 24), (13, 15, 31, 29), (15, 14, 30, 31), (20, 22, 15, 13), (24, 26, 22, 20), (5, 10, 3), (12, 13, 29, 28), (4, 2, 11), (2, 1, 8, 11), (11, 8, 19, 17), (17, 19, 30, 28), (28, 30, 14, 12), (12, 14, 23, 21), (21, 23, 27, 25), (25, 27, 26, 24), (7, 0, 6)])
me_cube_004.polygons.foreach_set('material_index', [2, 0, 2, 0, 3, 0, 0, 0, 2, 3, 2, 0, 5, 5, 2, 2, 5, 4, 5, 5, 0, 4, 0, 0, 5, 5, 5, 5, 5, 5, 0])
me_cube_004.materials.append(mat_floor)
me_cube_004.materials.append(mat_floormark)
me_cube_004.materials.append(mat_wallgray)
me_cube_004.materials.append(mat_wallpink)
me_cube_004.materials.append(mat_wallwhite)
me_cube_004.materials.append(mat_wallblack)
me_cube_004.use_remesh_preserve_volume = False
me_cube_004.use_remesh_preserve_attributes = False
me_cube_004.use_mirror_vertex_groups = False
me_cube_004.update()
me_cube_003 = bpy.data.meshes.new('Cube.003')
me_cube_003.from_pydata([(3.3, 3.3, -1.0), (3.3, -3.3, -1.0), (-3.3, -3.3, -1.0), (-3.3, 3.3, -1.0), (-3.0, 3.0, 0.0), (1.8, 2.7, 0.0), (2.7, 1.8, 0.0), (3.0, 3.0, 0.0), (2.7, -3.0, 0.0), (3.0, -3.0, 0.0), (-3.0, 2.7, 0.0), (-3.0, -3.0, 0.0), (-3.0, -3.0, 5.5), (-3.0, 2.43, 5.5), (2.43, -3.0, 5.5), (2.43, 1.62, 5.5), (1.62, 2.43, 5.5), (2.43, 1.62, 0.4), (-3.0, -3.0, 0.4), (1.62, 2.43, 0.4), (-3.0, 2.43, 0.4), (2.43, -3.0, 0.4), (1.782, 2.673, 5.8), (-3.0, -3.0, 5.8), (-3.0, 2.673, 5.8), (2.673, 1.782, 5.8), (2.673, -3.0, 5.8), (1.782, 2.673, 6.3), (-3.0, 1.782, 6.3), (-3.0, -3.0, 6.3), (-3.0, 2.673, 6.3), (2.673, 1.782, 6.3), (2.673, -3.0, 6.3), (-3.0, -3.0, 1.93), (-3.0, 2.43, 1.93), (2.43, -3.0, 1.93), (1.62, 2.43, 1.93), (2.43, 1.62, 1.93)], [], [(6, 17, 21, 8), (14, 15, 25, 26), (0, 7, 9, 1), (5, 6, 7), (16, 13, 24, 22), (20, 19, 5, 10), (9, 8, 1), (7, 0, 3, 4), (7, 4, 10, 5), (9, 7, 6, 8), (34, 36, 19, 20), (36, 37, 17, 19), (37, 35, 21, 17), (6, 5, 19, 17), (26, 25, 31, 32), (25, 22, 27, 31), (15, 16, 22, 25), (22, 24, 30, 27), (15, 14, 35, 37), (16, 15, 37, 36), (13, 16, 36, 34), (2, 1, 8, 11), (11, 8, 21, 18), (18, 21, 35, 33), (33, 35, 14, 12), (12, 14, 26, 23), (23, 26, 32, 29), (29, 32, 31, 28), (28, 31, 27, 30), (4, 3, 10), (30, 24, 28), (29, 28, 24, 23), (23, 24, 13, 12), (12, 13, 34, 33), (33, 34, 20, 18), (18, 20, 10, 11), (11, 10, 3, 2)])
me_cube_003.polygons.foreach_set('material_index', [2, 2, 0, 0, 2, 2, 0, 0, 0, 0, 3, 3, 3, 2, 2, 2, 2, 2, 4, 4, 4, 0, 5, 5, 5, 5, 5, 5, 5, 0, 5, 5, 5, 5, 5, 5, 0])
me_cube_003.materials.append(mat_floor)
me_cube_003.materials.append(mat_floormark)
me_cube_003.materials.append(mat_wallgray)
me_cube_003.materials.append(mat_wallpink)
me_cube_003.materials.append(mat_wallwhite)
me_cube_003.materials.append(mat_wallblack)
me_cube_003.use_remesh_preserve_volume = False
me_cube_003.use_remesh_preserve_attributes = False
me_cube_003.use_mirror_vertex_groups = False
me_cube_003.update()
me_cube_002 = bpy.data.meshes.new('Cube.002')
me_cube_002.from_pydata([(3.3, 3.3, -1.0), (3.3, -3.3, -1.0), (-3.3, -3.3, -1.0), (-3.3, 3.3, -1.0), (-3.0, -3.0, 0.0), (-3.0, 3.0, 0.0), (1.8, 2.7, 0.0), (2.7, 1.8, 0.0), (3.0, 3.0, 0.0), (2.7, -3.0, 0.0), (3.0, -3.0, 0.0), (-2.7, 1.8, 0.0), (-1.8, 2.7, 0.0), (-2.7, -3.0, 0.0), (-2.43, -3.0, 5.5), (-1.62, 2.43, 5.5), (-2.43, 1.62, 5.5), (2.43, -3.0, 5.5), (2.43, 1.62, 5.5), (1.62, 2.43, 5.5), (2.43, 1.62, 0.4), (-2.43, -3.0, 0.4), (1.62, 2.43, 0.4), (-2.43, 1.62, 0.4), (-1.62, 2.43, 0.4), (2.43, -3.0, 0.4), (1.782, 2.673, 5.8), (-2.673, 1.782, 5.8), (-2.673, -3.0, 5.8), (-1.782, 2.673, 5.8), (2.673, 1.782, 5.8), (2.673, -3.0, 5.8), (1.782, 2.673, 6.3), (-2.673, 1.782, 6.3), (-2.673, -3.0, 6.3), (-1.782, 2.673, 6.3), (2.673, 1.782, 6.3), (2.673, -3.0, 6.3), (-2.43, -3.0, 1.93), (-2.43, 1.62, 1.93), (-1.62, 2.43, 1.93), (2.43, -3.0, 1.93), (1.62, 2.43, 1.93), (2.43, 1.62, 1.93)], [], [(7, 20, 25, 9), (2, 4, 5, 3), (17, 18, 30, 31), (0, 8, 10, 1), (15, 16, 27, 29), (6, 7, 8), (19, 15, 29, 26), (38, 39, 23, 21), (24, 22, 6, 12), (39, 40, 24, 23), (11, 23, 24, 12), (10, 9, 1), (8, 0, 3, 5), (5, 4, 13, 11), (8, 5, 12, 6), (11, 12, 5), (10, 8, 7, 9), (13, 21, 23, 11), (40, 42, 22, 24), (42, 43, 20, 22), (43, 41, 25, 20), (7, 6, 22, 20), (31, 30, 36, 37), (29, 27, 33, 35), (30, 26, 32, 36), (18, 19, 26, 30), (16, 14, 28, 27), (27, 28, 34, 33), (26, 29, 35, 32), (18, 17, 41, 43), (19, 18, 43, 42), (15, 19, 42, 40), (16, 15, 40, 39), (14, 16, 39, 38), (4, 2, 13), (2, 1, 9, 13), (13, 9, 25, 21), (21, 25, 41, 38), (38, 41, 17, 14), (14, 17, 31, 28), (28, 31, 37, 34), (34, 37, 36, 33), (33, 36, 32, 35)])
me_cube_002.polygons.foreach_set('material_index', [2, 0, 2, 0, 2, 0, 2, 3, 2, 3, 2, 0, 0, 0, 0, 0, 0, 2, 3, 3, 3, 2, 2, 2, 2, 2, 2, 2, 2, 4, 4, 4, 4, 4, 0, 0, 5, 5, 5, 5, 5, 5, 5])
me_cube_002.materials.append(mat_floor)
me_cube_002.materials.append(mat_floormark)
me_cube_002.materials.append(mat_wallgray)
me_cube_002.materials.append(mat_wallpink)
me_cube_002.materials.append(mat_wallwhite)
me_cube_002.materials.append(mat_wallblack)
me_cube_002.use_remesh_preserve_volume = False
me_cube_002.use_remesh_preserve_attributes = False
me_cube_002.use_mirror_vertex_groups = False
me_cube_002.update()
me_cube_001 = bpy.data.meshes.new('Cube.001')
me_cube_001.from_pydata([(3.3, 3.3, -1.0), (3.3, -3.3, -1.0), (-3.3, -3.3, -1.0), (-3.3, 3.3, -1.0), (-3.0, -3.0, 0.0), (-3.0, 3.0, 0.0), (1.8, 2.7, 0.0), (2.7, 1.8, 0.0), (3.0, 3.0, 0.0), (2.7, -1.8, 0.0), (1.8, -2.7, 0.0), (3.0, -3.0, 0.0), (-2.7, 1.8, 0.0), (-1.8, 2.7, 0.0), (-1.8, -2.7, 0.0), (-2.7, -1.8, 0.0), (-2.43, -1.62, 5.5), (-1.62, -2.43, 5.5), (-1.62, 2.43, 5.5), (-2.43, 1.62, 5.5), (1.62, -2.43, 5.5), (2.43, -1.62, 5.5), (2.43, 1.62, 5.5), (1.62, 2.43, 5.5), (1.62, -2.43, 0.4), (2.43, 1.62, 0.4), (-2.43, -1.62, 0.4), (1.62, 2.43, 0.4), (-2.43, 1.62, 0.4), (-1.62, -2.43, 0.4), (-1.62, 2.43, 0.4), (2.43, -1.62, 0.4), (1.782, 2.673, 5.8), (1.782, -2.673, 5.8), (-2.673, 1.782, 5.8), (-2.673, -1.782, 5.8), (-1.782, 2.673, 5.8), (-1.782, -2.673, 5.8), (2.673, 1.782, 5.8), (2.673, -1.782, 5.8), (1.782, 2.673, 6.3), (1.782, -2.673, 6.3), (-2.673, 1.782, 6.3), (-2.673, -1.782, 6.3), (-1.782, 2.673, 6.3), (-1.782, -2.673, 6.3), (2.673, 1.782, 6.3), (2.673, -1.782, 6.3), (-2.43, -1.62, 1.93), (-2.43, 1.62, 1.93), (-1.62, 2.43, 1.93), (1.62, -2.43, 1.93), (2.43, -1.62, 1.93), (-1.62, -2.43, 1.93), (1.62, 2.43, 1.93), (2.43, 1.62, 1.93)], [], [(7, 25, 31, 9), (2, 4, 5, 3), (14, 10, 24, 29), (29, 26, 15, 14), (21, 22, 38, 39), (0, 8, 11, 1), (18, 19, 34, 36), (6, 7, 8), (9, 10, 11), (23, 18, 36, 32), (48, 49, 28, 26), (30, 27, 6, 13), (49, 50, 30, 28), (12, 28, 30, 13), (1, 11, 4, 2), (8, 0, 3, 5), (5, 4, 15, 12), (8, 5, 13, 6), (4, 11, 10, 14), (12, 13, 5), (14, 15, 4), (11, 8, 7, 9), (15, 26, 28, 12), (9, 31, 24, 10), (52, 51, 24, 31), (51, 53, 29, 24), (50, 54, 27, 30), (54, 55, 25, 27), (55, 52, 31, 25), (53, 48, 26, 29), (7, 6, 27, 25), (39, 38, 46, 47), (36, 34, 42, 44), (38, 32, 40, 46), (17, 20, 33, 37), (22, 23, 32, 38), (19, 16, 35, 34), (20, 21, 39, 33), (16, 17, 37, 35), (40, 41, 47, 46), (42, 43, 45, 44), (44, 45, 41, 40), (37, 33, 41, 45), (34, 35, 43, 42), (33, 39, 47, 41), (35, 37, 45, 43), (32, 36, 44, 40), (17, 16, 48, 53), (22, 21, 52, 55), (23, 22, 55, 54), (18, 23, 54, 50), (20, 17, 53, 51), (21, 20, 51, 52), (19, 18, 50, 49), (16, 19, 49, 48)])
me_cube_001.polygons.foreach_set('material_index', [2, 0, 2, 2, 2, 0, 2, 0, 0, 2, 3, 2, 3, 2, 0, 0, 0, 0, 0, 0, 0, 0, 2, 2, 3, 3, 3, 3, 3, 3, 2, 2, 2, 2, 2, 2, 2, 2, 2, 5, 5, 5, 2, 2, 2, 2, 2, 4, 4, 4, 4, 4, 4, 4, 4])
me_cube_001.materials.append(mat_floor)
me_cube_001.materials.append(mat_floormark)
me_cube_001.materials.append(mat_wallgray)
me_cube_001.materials.append(mat_wallpink)
me_cube_001.materials.append(mat_wallwhite)
me_cube_001.materials.append(mat_wallblack)
me_cube_001.use_remesh_preserve_volume = False
me_cube_001.use_remesh_preserve_attributes = False
me_cube_001.use_mirror_vertex_groups = False
me_cube_001.update()
me_cube = bpy.data.meshes.new('Cube')
me_cube.from_pydata([(3.3, 3.3, -1.0), (3.3, -3.3, -1.0), (-3.3, -3.3, -1.0), (-3.3, 3.3, -1.0), (-3.0, -3.0, 0.0), (-3.0, 3.0, 0.0), (1.8, 2.7, 0.0), (2.7, 1.8, 0.0), (3.0, 3.0, 0.0), (2.7, -1.8, 0.0), (1.8, -2.7, 0.0), (3.0, -3.0, 0.0), (-2.7, 1.8, 0.0), (-1.8, 2.7, 0.0), (-1.8, -2.7, 0.0), (-2.7, -1.8, 0.0), (-2.43, -1.62, 0.0), (-1.62, -2.43, 0.0), (-1.62, 2.43, 0.0), (-2.43, 1.62, 0.0), (1.62, -2.43, 0.0), (2.43, -1.62, 0.0), (2.43, 1.62, 0.0), (1.62, 2.43, 0.0), (1.8, 2.7, -0.1), (2.7, 1.8, -0.1), (2.7, -1.8, -0.1), (1.8, -2.7, -0.1), (-2.7, 1.8, -0.1), (-1.8, 2.7, -0.1), (-1.8, -2.7, -0.1), (-2.7, -1.8, -0.1), (1.62, -2.43, -0.1), (2.43, 1.62, -0.1), (-2.43, -1.62, -0.1), (1.62, 2.43, -0.1), (-2.43, 1.62, -0.1), (-1.62, -2.43, -0.1), (-1.62, 2.43, -0.1), (2.43, -1.62, -0.1)], [], [(15, 14, 30, 31), (2, 4, 5, 3), (6, 13, 29, 24), (13, 12, 28, 29), (23, 20, 21, 22), (0, 8, 11, 1), (19, 16, 17, 18), (6, 7, 8), (9, 10, 11), (12, 15, 31, 28), (18, 17, 20, 23), (16, 19, 36, 34), (9, 7, 25, 26), (19, 18, 38, 36), (10, 9, 26, 27), (1, 11, 4, 2), (8, 0, 3, 5), (5, 4, 15, 12), (8, 5, 13, 6), (4, 11, 10, 14), (12, 13, 5), (14, 15, 4), (11, 8, 7, 9), (31, 30, 37, 34), (30, 27, 32, 37), (25, 24, 35, 33), (27, 26, 39, 32), (28, 31, 34, 36), (24, 29, 38, 35), (29, 28, 36, 38), (26, 25, 33, 39), (21, 20, 32, 39), (20, 17, 37, 32), (7, 6, 24, 25), (18, 23, 35, 38), (23, 22, 33, 35), (22, 21, 39, 33), (17, 16, 34, 37), (14, 10, 27, 30)])
me_cube.polygons.foreach_set('material_index', [1, 0, 1, 1, 0, 0, 0, 0, 0, 1, 0, 1, 1, 1, 1, 0, 0, 0, 0, 0, 0, 0, 0, 1, 1, 1, 1, 1, 1, 1, 1, 1, 1, 1, 1, 1, 1, 1, 1])
me_cube.materials.append(mat_floor)
me_cube.materials.append(mat_floormark)
me_cube.use_remesh_preserve_volume = False
me_cube.use_remesh_preserve_attributes = False
me_cube.use_mirror_vertex_groups = False
me_cube.update()
me_cube_006 = bpy.data.meshes.new('Cube.006')
me_cube_006.from_pydata([(3.3, 3.3, -1.0), (3.3, -3.3, -1.0), (-3.3, 3.3, -1.0), (-3.0, -3.0, 0.0), (-3.0, 3.0, 0.0), (1.8, 2.7, 0.0), (2.7, 1.8, 0.0), (3.0, 3.0, 0.0), (2.7, -3.0, 0.0), (3.0, -3.0, 0.0), (-3.0, 2.7, 0.0), (-1.8, -2.7, 0.0), (-2.7, -1.8, 0.0), (-2.43, -1.62, 5.5), (-1.62, -2.43, 5.5), (-3.0, 2.43, 5.5), (2.43, -3.0, 5.5), (2.43, 1.62, 5.5), (1.62, 2.43, 5.5), (2.43, 1.62, 0.4), (-2.43, -1.62, 0.4), (1.62, 2.43, 0.4), (-1.62, -2.43, 0.4), (-3.0, 2.43, 0.4), (2.43, -3.0, 0.4), (1.782, 2.673, 5.8), (-2.673, -1.782, 5.8), (-3.0, 2.673, 5.8), (-1.782, -2.673, 5.8), (2.673, 1.782, 5.8), (2.673, -3.0, 5.8), (1.782, 2.673, 6.3), (-2.673, -1.782, 6.3), (-3.0, 2.673, 6.3), (-1.782, -2.673, 6.3), (2.673, 1.782, 6.3), (2.673, -3.0, 6.3), (-2.43, -1.62, 1.93), (-3.0, 2.43, 1.93), (2.43, -3.0, 1.93), (-1.62, -2.43, 1.93), (1.62, 2.43, 1.93), (2.43, 1.62, 1.93), (-1.62, -3.0, 5.492), (-1.8, -3.0, -0.008441), (-1.62, -3.0, 0.3916), (-1.62, -3.0, 1.922), (-1.782, -3.0, 5.792), (-1.782, -3.0, 6.292), (-3.0, -1.62, 1.93), (-3.0, -1.62, 5.5), (-3.0, -1.8, 0.0), (-3.0, -1.62, 0.4), (-3.0, -1.782, 5.8), (-3.0, -1.782, 6.3), (-3.3, -3.3, -1.0)], [], [(6, 19, 24, 8), (40, 22, 45, 46), (22, 20, 12, 11), (16, 17, 29, 30), (0, 7, 9, 1), (5, 6, 7), (18, 15, 27, 25), (23, 21, 5, 10), (7, 0, 2, 4), (7, 4, 10, 5), (11, 12, 3), (9, 7, 6, 8), (14, 40, 46, 43), (38, 41, 21, 23), (41, 42, 19, 21), (42, 39, 24, 19), (40, 37, 20, 22), (6, 5, 21, 19), (30, 29, 35, 36), (29, 25, 31, 35), (17, 18, 25, 29), (37, 13, 50, 49), (13, 14, 28, 26), (26, 28, 34, 32), (25, 27, 33, 31), (14, 13, 37, 40), (17, 16, 39, 42), (18, 17, 42, 41), (15, 18, 41, 38), (34, 28, 47, 48), (28, 14, 43, 47), (22, 11, 44, 45), (26, 32, 54, 53), (20, 37, 49, 52), (12, 20, 52, 51), (13, 26, 53, 50), (12, 51, 3), (51, 55, 3), (11, 3, 44), (3, 55, 44), (48, 47, 30, 36), (47, 43, 16, 30), (43, 46, 39, 16), (46, 45, 24, 39), (45, 44, 8, 24), (51, 52, 23, 10), (52, 49, 38, 23), (49, 50, 15, 38), (50, 53, 27, 15), (53, 54, 33, 27), (4, 2, 10), (55, 51, 10, 2), (9, 8, 1), (44, 55, 1, 8), (48, 36, 35, 34), (31, 33, 54, 32), (34, 35, 31, 32)])
me_cube_006.polygons.foreach_set('material_index', [2, 3, 2, 2, 0, 0, 2, 2, 0, 0, 0, 0, 4, 3, 3, 3, 3, 2, 2, 2, 2, 4, 2, 2, 2, 4, 4, 4, 4, 2, 2, 2, 2, 3, 2, 2, 0, 0, 0, 0, 5, 5, 5, 5, 5, 5, 5, 5, 5, 5, 0, 0, 0, 0, 5, 5, 5])
me_cube_006.materials.append(mat_floor)
me_cube_006.materials.append(mat_floormark)
me_cube_006.materials.append(mat_wallgray)
me_cube_006.materials.append(mat_wallpink)
me_cube_006.materials.append(mat_wallwhite)
me_cube_006.materials.append(mat_wallblack)
me_cube_006.use_remesh_preserve_volume = False
me_cube_006.use_remesh_preserve_attributes = False
me_cube_006.use_mirror_vertex_groups = False
me_cube_006.update()

# ---- objects
ob_tile_tp = bpy.data.objects.new('Tile.TP', me_cube_023)
ob_tile_slow_f = bpy.data.objects.new('Tile.Slow.F', me_cube_022)
ob_tile_slow_ic = bpy.data.objects.new('Tile.Slow.IC', me_cube_021)
ob_tile_slow_lb = bpy.data.objects.new('Tile.Slow.LB', me_cube_020)
ob_tile_slow_o = bpy.data.objects.new('Tile.Slow O', me_cube_017)
ob_tile_slow_p = bpy.data.objects.new('Tile.Slow.P', me_cube_016)
ob_tile_dash = bpy.data.objects.new('Tile.Dash', me_cube_015)
ob_tile_wall_d = bpy.data.objects.new('Tile.Wall.D', me_cube_014)
ob_tile_wall_t = bpy.data.objects.new('Tile.Wall.T', me_cube_013)
ob_tile_wall_x = bpy.data.objects.new('Tile.Wall.X', me_cube_012)
ob_tille_wall_ip = bpy.data.objects.new('Tille.Wall.IP', me_cube_011)
ob_tille_wall_ic = bpy.data.objects.new('Tille.Wall.IC', me_cube_009)
ob_tile_wall_f = bpy.data.objects.new('Tile.Wall.F', me_cube_007)
ob_tile_wall_it = bpy.data.objects.new('Tile.Wall.IT', me_cube_005)
ob_tile_wall_i = bpy.data.objects.new('Tile.Wall.I', me_cube_004)
ob_tile_wall_lb = bpy.data.objects.new('Tile.Wall.LB', me_cube_003)
ob_tile_wall_p = bpy.data.objects.new('Tile.Wall.P', me_cube_002)
ob_tile_wall = bpy.data.objects.new('Tile.Wall', me_cube_001)
ob_tile_basic = bpy.data.objects.new('Tile.Basic', me_cube)
ob_tile_wall_l = bpy.data.objects.new('Tile.Wall.L', me_cube_006)

# ---- transforms, parenting, visibility, modifiers, constraints
ob_tile_tp.location = (10.0, -10.0, 0.0)
ob_tile_tp.lock_rotations_4d = False
ob_tile_tp.empty_display_type = 'ARROWS'
ob_tile_tp.show_transparent = True
ob_tile_tp.lineart.crease_threshold = 0.0
ob_tile_slow_f.location = (-30.0, 10.0, 0.0)
ob_tile_slow_f.lock_rotations_4d = False
ob_tile_slow_f.empty_display_type = 'ARROWS'
ob_tile_slow_f.lineart.crease_threshold = 0.0
ob_tile_slow_ic.location = (-20.0, 10.0, 0.0)
ob_tile_slow_ic.lock_rotations_4d = False
ob_tile_slow_ic.empty_display_type = 'ARROWS'
ob_tile_slow_ic.lineart.crease_threshold = 0.0
ob_tile_slow_lb.location = (0.0, 10.0, 0.0)
ob_tile_slow_lb.lock_rotations_4d = False
ob_tile_slow_lb.empty_display_type = 'ARROWS'
ob_tile_slow_lb.lineart.crease_threshold = 0.0
ob_tile_slow_o.location = (10.0, 10.0, 0.0)
ob_tile_slow_o.lock_rotations_4d = False
ob_tile_slow_o.empty_display_type = 'ARROWS'
ob_tile_slow_o.lineart.crease_threshold = 0.0
ob_tile_slow_p.location = (-10.0, 10.0, 0.0)
ob_tile_slow_p.lock_rotations_4d = False
ob_tile_slow_p.empty_display_type = 'ARROWS'
ob_tile_slow_p.lineart.crease_threshold = 0.0
ob_tile_dash.location = (10.0, 0.0, 0.0)
ob_tile_dash.lock_rotations_4d = False
ob_tile_dash.empty_display_type = 'ARROWS'
ob_tile_dash.lineart.crease_threshold = 0.0
ob_tile_wall_d.location = (0.0, -10.0, 0.0)
ob_tile_wall_d.lock_rotations_4d = False
ob_tile_wall_d.empty_display_type = 'ARROWS'
ob_tile_wall_d.lineart.crease_threshold = 0.0
ob_tile_wall_t.location = (-40.0, -10.0, 0.0)
ob_tile_wall_t.lock_rotations_4d = False
ob_tile_wall_t.empty_display_type = 'ARROWS'
ob_tile_wall_t.lineart.crease_threshold = 0.0
ob_tile_wall_x.location = (-10.0, -10.0, 0.0)
ob_tile_wall_x.lock_rotations_4d = False
ob_tile_wall_x.empty_display_type = 'ARROWS'
ob_tile_wall_x.lineart.crease_threshold = 0.0
ob_tille_wall_ip.location = (-20.0, -10.0, 0.0)
ob_tille_wall_ip.lock_rotations_4d = False
ob_tille_wall_ip.empty_display_type = 'ARROWS'
ob_tille_wall_ip.lineart.crease_threshold = 0.0
ob_tille_wall_ic.location = (-30.0, -10.0, 0.0)
ob_tille_wall_ic.lock_rotations_4d = False
ob_tille_wall_ic.empty_display_type = 'ARROWS'
ob_tille_wall_ic.lineart.crease_threshold = 0.0
ob_tile_wall_f.location = (-50.0, -10.0, 0.0)
ob_tile_wall_f.lock_rotations_4d = False
ob_tile_wall_f.empty_display_type = 'ARROWS'
ob_tile_wall_f.lineart.crease_threshold = 0.0
ob_tile_wall_it.location = (-50.0, 0.0, 0.0)
ob_tile_wall_it.lock_rotations_4d = False
ob_tile_wall_it.empty_display_type = 'ARROWS'
ob_tile_wall_it.lineart.crease_threshold = 0.0
ob_tile_wall_i.location = (-40.0, 0.0, 0.0)
ob_tile_wall_i.lock_rotations_4d = False
ob_tile_wall_i.empty_display_type = 'ARROWS'
ob_tile_wall_i.lineart.crease_threshold = 0.0
ob_tile_wall_lb.location = (-30.0, 0.0, 0.0)
ob_tile_wall_lb.lock_rotations_4d = False
ob_tile_wall_lb.empty_display_type = 'ARROWS'
ob_tile_wall_lb.lineart.crease_threshold = 0.0
ob_tile_wall_p.location = (-20.0, 0.0, 0.0)
ob_tile_wall_p.lock_rotations_4d = False
ob_tile_wall_p.empty_display_type = 'ARROWS'
ob_tile_wall_p.lineart.crease_threshold = 0.0
ob_tile_wall.location = (-10.0, 0.0, 0.0)
ob_tile_wall.lock_rotations_4d = False
ob_tile_wall.empty_display_type = 'ARROWS'
ob_tile_wall.lineart.crease_threshold = 0.0
ob_tile_basic.location = (0.0, 0.0, 0.0)
ob_tile_basic.lock_rotations_4d = False
ob_tile_basic.empty_display_type = 'ARROWS'
ob_tile_basic.lineart.crease_threshold = 0.0
ob_tile_wall_l.location = (-40.0, 10.0, 0.0)
ob_tile_wall_l.lock_rotations_4d = False
ob_tile_wall_l.empty_display_type = 'ARROWS'
ob_tile_wall_l.lineart.crease_threshold = 0.0

# ---- collection membership
col_collection_1.objects.link(ob_tile_tp)
col_collection_1.objects.link(ob_tile_slow_f)
col_collection_1.objects.link(ob_tile_slow_ic)
col_collection_1.objects.link(ob_tile_slow_lb)
col_collection_1.objects.link(ob_tile_slow_o)
col_collection_1.objects.link(ob_tile_slow_p)
col_collection_1.objects.link(ob_tile_dash)
col_collection_1.objects.link(ob_tile_wall_d)
col_collection_1.objects.link(ob_tile_wall_t)
col_collection_1.objects.link(ob_tile_wall_x)
col_collection_1.objects.link(ob_tille_wall_ip)
col_collection_1.objects.link(ob_tille_wall_ic)
col_collection_1.objects.link(ob_tile_wall_f)
col_collection_1.objects.link(ob_tile_wall_it)
col_collection_1.objects.link(ob_tile_wall_i)
col_collection_1.objects.link(ob_tile_wall_lb)
col_collection_1.objects.link(ob_tile_wall_p)
col_collection_1.objects.link(ob_tile_wall)
col_collection_1.objects.link(ob_tile_basic)
col_collection_1.objects.link(ob_tile_wall_l)

# ---- scene / render settings (as saved in the file)
scene.frame_start = 1; scene.frame_end = 250; scene.frame_set(51)
scene.render.engine = 'BLENDER_EEVEE_NEXT'
scene.render.resolution_percentage = 50
scene.render.dither_intensity = 0.0
scene.cycles.use_denoising = False
scene.cycles.samples = 10
scene.cycles.sampling_pattern = 'TABULATED_SOBOL'
scene.cycles.light_sampling_threshold = 0.0
scene.cycles.use_adaptive_sampling = False
scene.cycles.use_light_tree = False
scene.cycles.blur_glossy = 0.0
scene.cycles.pixel_filter_type = 'GAUSSIAN'
scene.cycles.sample_clamp_indirect = 0.0
scene.view_settings.view_transform = 'Standard'
bpy.context.view_layer.update()

# ---- added for rendering (the .blend has no active camera and no usable light): camera, sun
cam_auto = bpy.data.cameras.new('AutoCamera')
cam_auto.lens = 50.0
cam_auto.sensor_width = 36.0
cam_auto.clip_end = 1170.51
ob_auto_camera = bpy.data.objects.new('AutoCamera', cam_auto)
scene.collection.objects.link(ob_auto_camera)
ob_auto_camera.location = (46.6959, -80.035, 56.0067)
ob_auto_camera.rotation_euler = (1.09748, -7.21219e-08, 0.694738)
scene.camera = ob_auto_camera
light_auto_sun = bpy.data.lights.new('AutoSun', 'SUN')
light_auto_sun.energy = 3.0
light_auto_sun.angle = 0.0523599
ob_auto_sun = bpy.data.objects.new('AutoSun', light_auto_sun)
scene.collection.objects.link(ob_auto_sun)
ob_auto_sun.rotation_euler = (0.872665, 0.174533, 0.523599)
bpy.context.view_layer.update()

